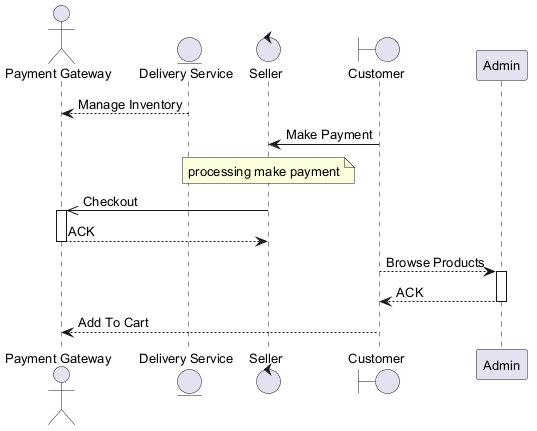

The diagram above was rendered by PlantUML. Its source (embedded in the PNG):
@startuml
skinparam backgroundColor #FFFFFF
skinparam classBackgroundColor #E8F4FA
skinparam classBorderColor #2C7DA0
skinparam defaultFontSize 13
actor "Payment Gateway" as PG
entity "Delivery Service" as DS
control "Seller" as S
boundary "Customer" as C
participant "Admin" as A
DS --> PG : Manage Inventory
C -> S : Make Payment
note over S : processing make payment
S ->> PG : Checkout
activate PG
PG --> S : ACK
deactivate PG
C --> A : Browse Products
activate A
A --> C : ACK
deactivate A
C --> PG : Add To Cart
@enduml